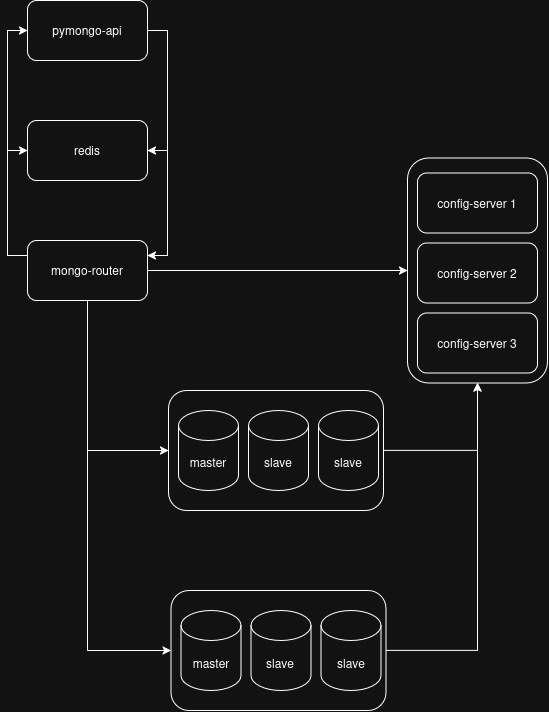

The diagram above was exported from draw.io. Its source (the exported page's mxGraphModel, read from the mxfile embedded in the PNG):
<mxGraphModel dx="484" dy="876" grid="1" gridSize="10" guides="1" tooltips="1" connect="1" arrows="1" fold="1" page="1" pageScale="1" pageWidth="850" pageHeight="1100" math="0" shadow="0">
  <root>
    <mxCell id="0" />
    <mxCell id="1" parent="0" />
    <mxCell id="IztbBomdFpuITiIN3pMa-64" edge="1" parent="1" source="IztbBomdFpuITiIN3pMa-17" style="edgeStyle=orthogonalEdgeStyle;rounded=0;orthogonalLoop=1;jettySize=auto;html=1;exitX=1;exitY=0.5;exitDx=0;exitDy=0;entryX=1;entryY=0.5;entryDx=0;entryDy=0;" target="IztbBomdFpuITiIN3pMa-62">
      <mxGeometry relative="1" as="geometry" />
    </mxCell>
    <mxCell id="IztbBomdFpuITiIN3pMa-17" parent="1" style="rounded=1;whiteSpace=wrap;html=1;" value="pymongo-api" vertex="1">
      <mxGeometry height="60" width="120" x="1015" y="195" as="geometry" />
    </mxCell>
    <mxCell id="IztbBomdFpuITiIN3pMa-18" edge="1" parent="1" source="IztbBomdFpuITiIN3pMa-21" style="edgeStyle=orthogonalEdgeStyle;rounded=0;orthogonalLoop=1;jettySize=auto;html=1;exitX=1;exitY=0.5;exitDx=0;exitDy=0;entryX=0;entryY=0.5;entryDx=0;entryDy=0;" target="IztbBomdFpuITiIN3pMa-33">
      <mxGeometry relative="1" x="-0.4041" as="geometry">
        <mxPoint x="1350" y="464.9999999999998" as="targetPoint" />
      </mxGeometry>
    </mxCell>
    <mxCell id="IztbBomdFpuITiIN3pMa-19" edge="1" parent="1" source="IztbBomdFpuITiIN3pMa-21" style="edgeStyle=orthogonalEdgeStyle;rounded=0;orthogonalLoop=1;jettySize=auto;html=1;exitX=0.5;exitY=1;exitDx=0;exitDy=0;entryX=0;entryY=0.5;entryDx=0;entryDy=0;" target="IztbBomdFpuITiIN3pMa-24">
      <mxGeometry relative="1" as="geometry" />
    </mxCell>
    <mxCell id="IztbBomdFpuITiIN3pMa-20" edge="1" parent="1" source="IztbBomdFpuITiIN3pMa-21" style="edgeStyle=orthogonalEdgeStyle;rounded=0;orthogonalLoop=1;jettySize=auto;html=1;exitX=0.5;exitY=1;exitDx=0;exitDy=0;entryX=0;entryY=0.5;entryDx=0;entryDy=0;" target="IztbBomdFpuITiIN3pMa-29">
      <mxGeometry relative="1" as="geometry" />
    </mxCell>
    <mxCell id="IztbBomdFpuITiIN3pMa-66" edge="1" parent="1" source="IztbBomdFpuITiIN3pMa-21" style="edgeStyle=orthogonalEdgeStyle;rounded=0;orthogonalLoop=1;jettySize=auto;html=1;exitX=0;exitY=0.25;exitDx=0;exitDy=0;entryX=0;entryY=0.5;entryDx=0;entryDy=0;" target="IztbBomdFpuITiIN3pMa-62">
      <mxGeometry relative="1" as="geometry" />
    </mxCell>
    <mxCell id="IztbBomdFpuITiIN3pMa-21" parent="1" style="rounded=1;whiteSpace=wrap;html=1;" value="mongo-router" vertex="1">
      <mxGeometry height="60" width="120" x="1015" y="435" as="geometry" />
    </mxCell>
    <mxCell id="IztbBomdFpuITiIN3pMa-23" edge="1" parent="1" source="IztbBomdFpuITiIN3pMa-24" style="edgeStyle=orthogonalEdgeStyle;rounded=0;orthogonalLoop=1;jettySize=auto;html=1;exitX=1;exitY=0.5;exitDx=0;exitDy=0;entryX=0.5;entryY=1;entryDx=0;entryDy=0;" target="IztbBomdFpuITiIN3pMa-33">
      <mxGeometry relative="1" as="geometry">
        <mxPoint x="1465" y="525" as="targetPoint" />
      </mxGeometry>
    </mxCell>
    <mxCell id="IztbBomdFpuITiIN3pMa-24" parent="1" style="rounded=1;whiteSpace=wrap;html=1;" value="" vertex="1">
      <mxGeometry height="120" width="215" x="1156" y="585" as="geometry" />
    </mxCell>
    <mxCell id="IztbBomdFpuITiIN3pMa-25" parent="1" style="shape=cylinder3;whiteSpace=wrap;html=1;boundedLbl=1;backgroundOutline=1;size=15;" value="master" vertex="1">
      <mxGeometry height="80" width="60" x="1166" y="605" as="geometry" />
    </mxCell>
    <mxCell id="IztbBomdFpuITiIN3pMa-26" parent="1" style="shape=cylinder3;whiteSpace=wrap;html=1;boundedLbl=1;backgroundOutline=1;size=15;" value="slave" vertex="1">
      <mxGeometry height="80" width="60" x="1236" y="605" as="geometry" />
    </mxCell>
    <mxCell id="IztbBomdFpuITiIN3pMa-27" parent="1" style="shape=cylinder3;whiteSpace=wrap;html=1;boundedLbl=1;backgroundOutline=1;size=15;" value="slave" vertex="1">
      <mxGeometry height="80" width="60" x="1306" y="605" as="geometry" />
    </mxCell>
    <mxCell id="IztbBomdFpuITiIN3pMa-28" edge="1" parent="1" source="IztbBomdFpuITiIN3pMa-29" style="edgeStyle=orthogonalEdgeStyle;rounded=0;orthogonalLoop=1;jettySize=auto;html=1;exitX=1;exitY=0.5;exitDx=0;exitDy=0;entryX=0.5;entryY=1;entryDx=0;entryDy=0;" target="IztbBomdFpuITiIN3pMa-33">
      <mxGeometry relative="1" as="geometry">
        <mxPoint x="1565" y="545" as="targetPoint" />
      </mxGeometry>
    </mxCell>
    <mxCell id="IztbBomdFpuITiIN3pMa-29" parent="1" style="rounded=1;whiteSpace=wrap;html=1;" value="" vertex="1">
      <mxGeometry height="120" width="215" x="1158.5" y="785" as="geometry" />
    </mxCell>
    <mxCell id="IztbBomdFpuITiIN3pMa-30" parent="1" style="shape=cylinder3;whiteSpace=wrap;html=1;boundedLbl=1;backgroundOutline=1;size=15;" value="master" vertex="1">
      <mxGeometry height="80" width="60" x="1168.5" y="805" as="geometry" />
    </mxCell>
    <mxCell id="IztbBomdFpuITiIN3pMa-31" parent="1" style="shape=cylinder3;whiteSpace=wrap;html=1;boundedLbl=1;backgroundOutline=1;size=15;" value="slave" vertex="1">
      <mxGeometry height="80" width="60" x="1238.5" y="805" as="geometry" />
    </mxCell>
    <mxCell id="IztbBomdFpuITiIN3pMa-32" parent="1" style="shape=cylinder3;whiteSpace=wrap;html=1;boundedLbl=1;backgroundOutline=1;size=15;" value="slave" vertex="1">
      <mxGeometry height="80" width="60" x="1308.5" y="805" as="geometry" />
    </mxCell>
    <mxCell id="IztbBomdFpuITiIN3pMa-33" parent="1" style="rounded=1;whiteSpace=wrap;html=1;" value="" vertex="1">
      <mxGeometry height="225" width="140" x="1395" y="352.5" as="geometry" />
    </mxCell>
    <mxCell id="IztbBomdFpuITiIN3pMa-34" parent="1" style="rounded=1;whiteSpace=wrap;html=1;" value="config-server 2" vertex="1">
      <mxGeometry height="60" width="120" x="1405" y="437.5" as="geometry" />
    </mxCell>
    <mxCell id="IztbBomdFpuITiIN3pMa-35" parent="1" style="rounded=1;whiteSpace=wrap;html=1;" value="config-server 3" vertex="1">
      <mxGeometry height="60" width="120" x="1405" y="507.5" as="geometry" />
    </mxCell>
    <mxCell id="IztbBomdFpuITiIN3pMa-36" parent="1" style="rounded=1;whiteSpace=wrap;html=1;" value="config-server 1" vertex="1">
      <mxGeometry height="60" width="120" x="1405" y="367.5" as="geometry" />
    </mxCell>
    <mxCell id="IztbBomdFpuITiIN3pMa-65" edge="1" parent="1" source="IztbBomdFpuITiIN3pMa-62" style="edgeStyle=orthogonalEdgeStyle;rounded=0;orthogonalLoop=1;jettySize=auto;html=1;exitX=1;exitY=0.5;exitDx=0;exitDy=0;entryX=1;entryY=0.25;entryDx=0;entryDy=0;" target="IztbBomdFpuITiIN3pMa-21">
      <mxGeometry relative="1" as="geometry" />
    </mxCell>
    <mxCell id="IztbBomdFpuITiIN3pMa-67" edge="1" parent="1" source="IztbBomdFpuITiIN3pMa-62" style="edgeStyle=orthogonalEdgeStyle;rounded=0;orthogonalLoop=1;jettySize=auto;html=1;exitX=0;exitY=0.5;exitDx=0;exitDy=0;entryX=0;entryY=0.5;entryDx=0;entryDy=0;" target="IztbBomdFpuITiIN3pMa-17">
      <mxGeometry relative="1" as="geometry" />
    </mxCell>
    <mxCell id="IztbBomdFpuITiIN3pMa-62" parent="1" style="rounded=1;whiteSpace=wrap;html=1;" value="redis" vertex="1">
      <mxGeometry height="60" width="120" x="1015" y="315" as="geometry" />
    </mxCell>
  </root>
</mxGraphModel>